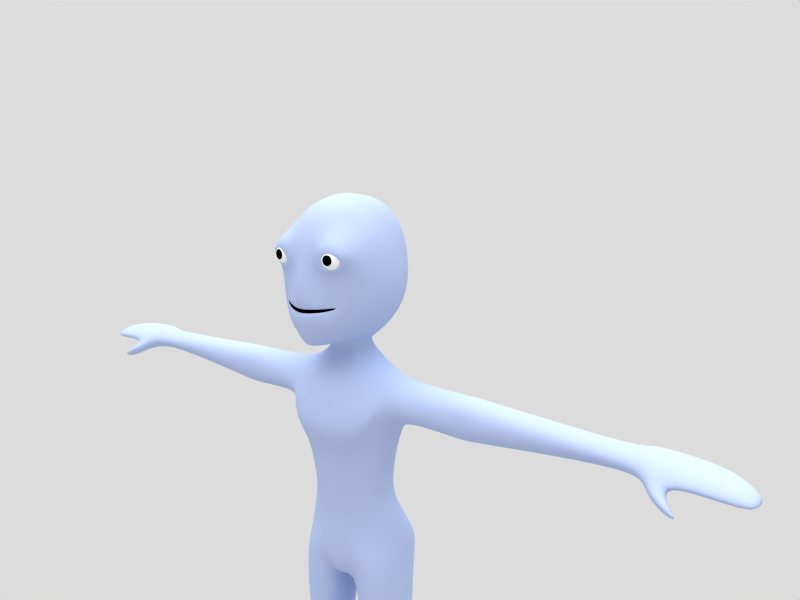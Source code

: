# Source: tutorial_anim12.blend  (saved by Blender 2.45.0; exported with 4.5.12 LTS)
import bpy
from mathutils import Matrix  # noqa: F401  (used for matrix-valued properties, if any)

bpy.ops.wm.read_factory_settings(use_empty=True)
scene = bpy.context.scene
scene.name = 'Scene'

# ---- collections
col_collection_1 = bpy.data.collections.new('Collection 1'); scene.collection.children.link(col_collection_1)
col_collection_2 = bpy.data.collections.new('Collection 2'); scene.collection.children.link(col_collection_2)

# ---- materials (node trees are filled in below, after node groups)
mat_body = bpy.data.materials.new('Body')
mat_body.alpha_threshold = 0.0
mat_body.diffuse_color = (0.702, 0.7647, 0.9176, 1.0)
mat_body.roughness = 0.0
mat_body.specular_intensity = 0.1
mat_body.line_color = (0.0, 0.0, 0.0, 1.0)
mat_mooth = bpy.data.materials.new('Mooth')
mat_mooth.alpha_threshold = 0.0
mat_mooth.diffuse_color = (0.0, 0.0, 0.0, 1.0)
mat_mooth.roughness = 0.0
mat_mooth.specular_intensity = 0.0
mat_mooth.line_color = (0.0, 0.0, 0.0, 1.0)
mat_eye = bpy.data.materials.new('Eye')
mat_eye.alpha_threshold = 0.0
mat_eye.diffuse_color = (1.0, 1.0, 1.0, 1.0)
mat_eye.roughness = 0.5
mat_eye.line_color = (0.0, 0.0, 0.0, 1.0)
mat_pupil = bpy.data.materials.new('Pupil')
mat_pupil.alpha_threshold = 0.0
mat_pupil.diffuse_color = (0.0, 0.0, 0.0, 1.0)
mat_pupil.roughness = 0.5
mat_pupil.specular_intensity = 0.0
mat_pupil.line_color = (0.0, 0.0, 0.0, 1.0)

# ---- material node trees

# ---- world
world_world = bpy.data.worlds.new('World'); scene.world = world_world
world_world.color = (0.8627, 0.8627, 0.8627)
world_world.use_sun_shadow = False
world_world.sun_shadow_jitter_overblur = 0.0
world_world.cycles.sampling_method = 'MANUAL'
world_world.cycles.sample_map_resolution = 256

# ---- cameras
cam_camera_001 = bpy.data.cameras.new('Camera.001')
cam_camera_001.passepartout_alpha = 0.2
cam_camera_001.clip_end = 100.0
cam_camera_001.lens = 35.0
cam_camera_001.show_passepartout = False
cam_camera_001.show_safe_areas = True
cam_camera_001.dof.focus_distance = 0.0
cam_camera_001.dof.aperture_fstop = 128.0

# ---- lights
light_lamp = bpy.data.lights.new('Lamp', 'SUN')
light_lamp.transmission_factor = 0.0
light_lamp.angle = 1.571
light_lamp.energy = 1.5
light_lamp.shadow_buffer_clip_start = 0.5
light_lamp.shadow_soft_size = 1.0
light_lamp.shadow_cascade_max_distance = 1000.0
light_lamp.cycles.use_multiple_importance_sampling = False

# ---- meshes
me_plane = bpy.data.meshes.new('Plane')
me_plane.from_pydata([(1.011, -0.124, 0.02748), (-1.011, -0.124, 0.02748), (0.7622, -0.19, 0.01633), (-0.7622, -0.19, 0.01633), (0.0, -0.4819, -0.04211), (2.045, 0.5853, 0.2499), (-2.045, 0.5853, 0.2499), (0.0, -0.4831, -0.06311), (0.6036, -0.1095, 1.693), (-0.6036, -0.1095, 1.693), (0.0, -0.7065, 1.347), (1.055, -0.1042, -0.9632), (-1.055, -0.1042, -0.9632), (2.584, 0.9032, 0.3542), (-2.584, 0.9032, 0.3542), (0.0, -0.4557, -1.049), (0.0, -0.2878, 2.648), (0.5328, 0.01689, 2.708), (-0.5328, 0.01689, 2.708), (2.866, 1.308, 0.4206), (-2.866, 1.308, 0.4206), (1.014, 0.09063, -1.315), (-1.014, 0.09063, -1.315), (0.0, -0.3878, -1.533), (0.0, 0.1193, 3.849), (0.8555, 0.09365, 3.908), (-0.8555, 0.09365, 3.908), (3.267, 1.839, 0.4987), (-3.267, 1.839, 0.4987), (0.8977, 0.5107, -1.867), (-0.8977, 0.5107, -1.867), (0.0, -0.2046, -2.366), (1.681, 0.3088, 0.1381), (-1.681, 0.3088, 0.1381), (1.959, 0.4955, -0.5387), (-1.959, 0.4955, -0.5387), (2.039, 0.6948, -0.8913), (-2.039, 0.6948, -0.8913), (2.261, 1.015, -1.223), (-2.261, 1.015, -1.223), (1.662, 0.3134, 0.163), (-1.662, 0.3134, 0.163), (2.201, 0.5605, 1.145), (-2.201, 0.5605, 1.145), (2.879, 1.011, 2.235), (-2.879, 1.011, 2.235), (3.282, 1.199, 3.587), (-3.282, 1.199, 3.587), (0.0, 0.678, 5.095), (1.072, 0.8155, 5.067), (-1.072, 0.8155, 5.067), (0.8173, 0.9152, -2.155), (-0.8173, 0.9152, -2.155), (0.0, 0.5304, -2.448), (3.73, 2.611, 0.5614), (-3.73, 2.611, 0.5614), (2.426, 1.643, -1.429), (-2.426, 1.643, -1.429), (3.409, 2.141, 3.759), (-3.409, 2.141, 3.759), (0.0, 1.649, 6.006), (1.159, 1.872, 5.985), (-1.159, 1.872, 5.985), (0.7258, 3.012, -2.584), (-0.7258, 3.012, -2.584), (0.0, 2.811, -2.626), (3.883, 3.776, 0.659), (-3.883, 3.776, 0.659), (2.62, 3.159, -1.642), (-2.62, 3.159, -1.642), (3.441, 3.344, 3.935), (-3.441, 3.344, 3.935), (1.131, 3.867, 6.452), (-1.131, 3.867, 6.452), (0.0, 3.772, 6.573), (1.188, 4.067, -2.534), (-1.188, 4.067, -2.534), (2.532, 4.684, -1.587), (-2.532, 4.684, -1.587), (3.672, 4.98, 0.7175), (-3.672, 4.98, 0.7175), (3.167, 4.697, 3.909), (-3.167, 4.697, 3.909), (1.289, 0.05926, 0.08488), (-1.289, 0.05926, 0.08488), (1.516, 0.219, 1.599), (-1.516, 0.219, 1.599), (1.594, 0.1532, 1.955), (-1.594, 0.1532, 1.955), (2.008, 0.2746, 4.335), (-2.008, 0.2746, 4.335), (2.155, 1.394, 4.865), (-2.155, 1.394, 4.865), (2.4, 2.606, 5.243), (-2.4, 2.606, 5.243), (2.395, 4.276, 5.528), (-2.395, 4.276, 5.528), (1.609, 0.5233, 2.923), (-1.609, 0.5233, 2.923), (1.726, 0.4682, 3.14), (-1.726, 0.4682, 3.14), (2.213, 0.6557, 2.807), (-2.213, 0.6557, 2.807), (2.359, 0.797, 3.175), (-2.359, 0.797, 3.175), (1.782, 0.5051, 2.719), (-1.782, 0.5051, 2.719), (2.031, 0.6142, 3.235), (-2.031, 0.6142, 3.235), (1.437, -0.1031, 3.154), (-1.437, -0.1031, 3.154), (1.344, -0.01385, 2.78), (-1.344, -0.01385, 2.78), (2.5, 0.3834, 2.609), (-2.5, 0.3834, 2.609), (2.706, 0.205, 3.264), (-2.706, 0.205, 3.264), (1.669, 0.03992, 2.47), (-1.669, 0.03992, 2.47), (1.955, -0.1156, 3.367), (-1.955, -0.1156, 3.367), (1.212, -0.07182, 3.596), (-1.212, -0.07182, 3.596), (1.052, -0.03265, 2.738), (-1.052, -0.03265, 2.738), (2.722, 0.6463, 2.487), (-2.722, 0.6463, 2.487), (3.027, 0.5529, 3.458), (-3.027, 0.5529, 3.458), (1.653, 0.03273, 2.252), (-1.653, 0.03273, 2.252), (1.954, 0.0282, 3.919), (-1.954, 0.0282, 3.919), (0.988, 5.937, 6.027), (-0.988, 5.937, 6.027), (0.0, 5.839, 6.166), (0.0, 5.371, -2.125), (0.4778, 5.262, -2.049), (-0.4778, 5.262, -2.049), (1.891, 6.344, -1.304), (-1.891, 6.344, -1.304), (2.577, 6.899, 0.7772), (-2.577, 6.899, 0.7772), (2.586, 6.683, 3.696), (-2.586, 6.683, 3.696), (1.904, 6.316, 5.167), (-1.904, 6.316, 5.167), (0.0, 7.264, -0.9304), (0.0, 8.308, 0.7621), (0.0, 8.454, 3.466), (0.0, 7.838, 4.852), (0.8385, 2.679, -0.5772), (-0.8385, 2.679, -0.5772), (0.0, 2.679, -0.6428), (0.9759, 2.679, -1.13), (-0.9759, 2.679, -1.13), (0.0, 2.679, -1.24), (1.316, 2.683, -0.9376), (-1.316, 2.683, -0.9376), (1.502, 2.703, -0.7339), (-1.502, 2.703, -0.7339), (1.377, 2.689, -0.5953), (-1.377, 2.689, -0.5953), (1.165, 2.679, -0.5769), (-1.165, 2.679, -0.5769), (0.7883, 0.2587, 0.2008), (-0.7883, 0.2587, 0.2008), (0.0, 0.001872, 0.1669), (0.0, -0.0359, -0.08691), (0.9938, 0.3285, -0.007552), (-0.9938, 0.3285, -0.007552), (1.506, 0.5735, 0.08982), (-1.506, 0.5735, 0.08982), (1.762, 0.7291, 0.1885), (-1.762, 0.7291, 0.1885), (1.512, 0.5823, 0.1751), (-1.512, 0.5823, 0.1751), (1.269, 0.4659, 0.1856), (-1.269, 0.4659, 0.1856), (0.7915, -0.2695, 0.452), (-0.7915, -0.2695, 0.452), (0.0, -0.6358, 0.5753), (1.023, -0.2021, -0.3781), (-1.023, -0.2021, -0.3781), (2.311, 0.7098, 0.3618), (-2.311, 0.7098, 0.3618), (0.0, -0.5631, -0.4735), (1.777, 0.4024, -0.1248), (-1.777, 0.4024, -0.1248), (1.901, 0.5002, 0.4267), (-1.901, 0.5002, 0.4267), (1.426, 0.146, 0.4516), (-1.426, 0.146, 0.4516), (0.7271, 3.016, -3.1), (-0.7271, 3.016, -3.1), (0.0, 2.858, -3.103), (1.129, 4.072, -3.084), (-1.129, 4.072, -3.084), (0.7323, 4.912, -3.104), (-0.7323, 4.912, -3.104), (0.0, 4.969, -3.103), (1.454, 1.406, -4.917), (-1.454, 1.406, -4.917), (0.0, 1.266, -5.024), (3.556, 4.16, -4.225), (-3.556, 4.16, -4.225), (1.459, 6.567, -4.804), (-1.459, 6.567, -4.804), (0.0, 6.447, -4.508), (0.0, 2.732, 6.295), (1.145, 2.889, 6.223), (-1.145, 2.889, 6.223), (1.038, 3.221, -2.553), (-1.038, 3.221, -2.553), (3.776, 4.39, 0.6888), (-3.776, 4.39, 0.6888), (2.575, 3.937, -1.614), (-2.575, 3.937, -1.614), (3.301, 4.034, 3.922), (-3.301, 4.034, 3.922), (2.398, 3.458, 5.388), (-2.398, 3.458, 5.388), (1.054, 3.185, -3.107), (-1.054, 3.185, -3.107), (3.319, 2.585, -4.932), (-3.319, 2.585, -4.932), (0.0, 4.806, 6.369), (1.06, 4.902, 6.239), (-1.06, 4.902, 6.239), (0.8942, 4.735, -2.328), (-0.8942, 4.735, -2.328), (3.125, 5.94, 0.7473), (-3.125, 5.94, 0.7473), (2.211, 5.547, -1.441), (-2.211, 5.547, -1.441), (2.876, 5.69, 3.802), (-2.876, 5.69, 3.802), (2.15, 5.296, 5.347), (-2.15, 5.296, 5.347), (0.9503, 4.781, -3.106), (-0.9503, 4.781, -3.106), (3.312, 5.426, -4.971), (-3.312, 5.426, -4.971), (1.587, 0.5376, -7.762), (-1.587, 0.5376, -7.762), (0.0, 0.5013, -7.697), (3.057, 1.241, -7.462), (-3.057, 1.241, -7.462), (0.9414, 6.588, -7.534), (-0.9414, 6.588, -7.534), (0.0, 6.192, -7.74), (2.17, 6.263, -6.84), (-2.17, 6.263, -6.84), (3.493, 2.223, -6.002), (-3.493, 2.223, -6.002), (3.268, 5.775, -6.006), (-3.268, 5.775, -6.006), (1.81, 5.838, -8.679), (-1.81, 5.838, -8.679), (3.208, 5.397, -7.097), (-3.208, 5.397, -7.097), (2.356, 2.038, -8.748), (-2.356, 2.038, -8.748), (3.342, 2.504, -7.067), (-3.342, 2.504, -7.067), (1.425, 1.324, -8.954), (-1.425, 1.324, -8.954), (0.0, 1.106, -8.981), (0.7809, 6.16, -8.977), (-0.7809, 6.16, -8.977), (0.0, 5.803, -8.988), (1.402, 5.439, -11.8), (-1.402, 5.439, -11.8), (2.184, 5.123, -11.87), (-2.184, 5.123, -11.87), (1.809, 2.113, -11.64), (-1.809, 2.113, -11.64), (2.487, 2.933, -11.75), (-2.487, 2.933, -11.75), (0.0, 1.342, -11.16), (0.7391, 1.577, -11.28), (-0.7391, 1.577, -11.28), (0.0, 5.373, -11.17), (0.696, 5.727, -11.63), (-0.696, 5.727, -11.63), (3.568, 4.013, -7.786), (-3.568, 4.013, -7.786), (2.541, 3.96, -11.79), (-2.541, 3.96, -11.79), (5.123, 4.156, -4.417), (-5.123, 4.156, -4.417), (4.964, 2.881, -5.116), (-4.964, 2.881, -5.116), (4.958, 5.167, -5.11), (-4.958, 5.167, -5.11), (4.911, 2.529, -6.01), (-4.911, 2.529, -6.01), (4.92, 5.49, -6.007), (-4.92, 5.49, -6.007), (4.869, 5.167, -6.646), (-4.869, 5.167, -6.646), (4.875, 2.848, -6.644), (-4.875, 2.848, -6.644), (4.964, 4.049, -7.243), (-4.964, 4.049, -7.243), (8.312, 4.21, -4.601), (-8.312, 4.21, -4.601), (8.128, 3.065, -5.118), (-8.128, 3.065, -5.118), (8.111, 5.178, -5.105), (-8.111, 5.178, -5.105), (8.126, 2.869, -6.199), (-8.126, 2.869, -6.199), (8.12, 5.497, -6.178), (-8.12, 5.497, -6.178), (8.087, 5.185, -6.927), (-8.087, 5.185, -6.927), (8.104, 3.087, -6.944), (-8.104, 3.087, -6.944), (8.204, 4.142, -7.482), (-8.204, 4.142, -7.482), (9.327, 4.202, -4.603), (-9.327, 4.202, -4.603), (9.145, 3.064, -5.118), (-9.145, 3.064, -5.118), (9.128, 5.178, -5.104), (-9.128, 5.178, -5.104), (9.143, 2.87, -6.197), (-9.143, 2.87, -6.197), (9.137, 5.497, -6.177), (-9.137, 5.497, -6.177), (9.105, 5.186, -6.923), (-9.105, 5.186, -6.923), (9.123, 3.09, -6.94), (-9.123, 3.09, -6.94), (9.221, 4.137, -7.482), (-9.221, 4.137, -7.482), (12.98, 4.129, -4.795), (-12.98, 4.129, -4.795), (12.83, 3.198, -5.186), (-12.83, 3.198, -5.186), (12.83, 4.881, -5.176), (-12.83, 4.881, -5.176), (12.79, 2.956, -5.858), (-12.79, 2.956, -5.858), (12.8, 5.121, -5.843), (-12.8, 5.121, -5.843), (12.76, 4.881, -6.547), (-12.76, 4.881, -6.547), (12.77, 3.193, -6.558), (-12.77, 3.193, -6.558), (12.83, 4.058, -6.993), (-12.83, 4.058, -6.993), (18.84, 4.078, -5.103), (-18.84, 4.078, -5.103), (18.76, 3.347, -5.339), (-18.76, 3.347, -5.339), (18.76, 4.551, -5.333), (-18.76, 4.551, -5.333), (18.74, 3.026, -5.746), (-18.74, 3.026, -5.746), (18.74, 4.696, -5.737), (-18.74, 4.696, -5.737), (18.71, 4.551, -6.139), (-18.71, 4.551, -6.139), (18.72, 3.366, -6.156), (-18.72, 3.366, -6.156), (18.76, 3.994, -6.35), (-18.76, 3.994, -6.35), (8.638, 3.076, -5.116), (-8.638, 3.076, -5.116), (8.82, 4.212, -4.601), (-8.82, 4.212, -4.601), (8.621, 5.181, -5.103), (-8.621, 5.181, -5.103), (8.637, 2.957, -6.194), (-8.637, 2.957, -6.194), (8.63, 5.899, -6.183), (-8.63, 5.899, -6.183), (8.599, 5.189, -6.919), (-8.599, 5.189, -6.919), (8.617, 3.115, -6.936), (-8.617, 3.115, -6.936), (8.717, 4.147, -7.474), (-8.717, 4.147, -7.474), (19.38, 3.945, -4.762), (-19.38, 3.945, -4.762), (19.21, 2.909, -5.088), (-19.21, 2.909, -5.088), (19.21, 4.906, -5.079), (-19.21, 4.906, -5.079), (19.68, 2.027, -5.808), (-19.68, 2.027, -5.808), (19.17, 5.153, -5.76), (-19.17, 5.153, -5.76), (19.1, 4.907, -6.259), (-19.1, 4.907, -6.259), (19.63, 2.815, -6.459), (-19.63, 2.815, -6.459), (19.19, 3.988, -6.495), (-19.19, 3.988, -6.495), (24.39, 3.794, -5.446), (-24.39, 3.794, -5.446), (24.32, 2.932, -5.549), (-24.32, 2.932, -5.549), (23.43, 4.573, -5.484), (-23.43, 4.573, -5.484), (24.22, 2.335, -6.047), (-24.22, 2.335, -6.047), (23.45, 4.798, -5.88), (-23.45, 4.798, -5.88), (24.0, 4.509, -6.168), (-24.0, 4.509, -6.168), (25.01, 2.839, -6.357), (-25.01, 2.839, -6.357), (25.06, 3.753, -6.278), (-25.06, 3.753, -6.278), (20.81, 2.712, -5.203), (-20.81, 2.712, -5.203), (20.93, 3.957, -4.856), (-20.93, 3.957, -4.856), (20.79, 4.918, -5.17), (-20.79, 4.918, -5.17), (20.66, 2.106, -5.865), (-20.66, 2.106, -5.865), (20.78, 5.164, -5.672), (-20.78, 5.164, -5.672), (20.79, 4.919, -5.981), (-20.79, 4.919, -5.981), (20.62, 2.978, -6.154), (-20.62, 2.978, -6.154), (20.94, 3.864, -6.054), (-20.94, 3.864, -6.054), (22.67, 2.811, -5.284), (-22.67, 2.811, -5.284), (22.73, 3.895, -5.031), (-22.73, 3.895, -5.031), (22.34, 4.84, -5.243), (-22.34, 4.84, -5.243), (22.57, 2.006, -5.881), (-22.57, 2.006, -5.881), (22.26, 5.062, -5.644), (-22.26, 5.062, -5.644), (22.35, 4.822, -5.961), (-22.35, 4.822, -5.961), (22.58, 2.781, -6.077), (-22.58, 2.781, -6.077), (22.73, 3.785, -5.98), (-22.73, 3.785, -5.98), (21.13, 1.347, -6.366), (-21.13, 1.347, -6.366), (21.02, 2.0, -6.61), (-21.02, 2.0, -6.61), (20.14, 2.134, -6.768), (-20.14, 2.134, -6.768), (20.17, 1.519, -6.291), (-20.17, 1.519, -6.291), (21.18, 1.674, -7.17), (-21.18, 1.674, -7.17), (21.2, 1.275, -6.84), (-21.2, 1.275, -6.84), (21.75, 1.192, -6.874), (-21.75, 1.192, -6.874), (21.73, 1.59, -7.124), (-21.73, 1.59, -7.124), (1.737, 5.399, -13.56), (-1.737, 5.399, -13.56), (2.646, 4.988, -13.44), (-2.646, 4.988, -13.44), (1.802, 2.359, -13.54), (-1.802, 2.359, -13.54), (2.688, 2.9, -13.43), (-2.688, 2.9, -13.43), (0.0, 1.734, -13.98), (0.7267, 1.935, -13.84), (-0.7267, 1.935, -13.84), (0.0, 5.28, -14.45), (0.7727, 5.702, -14.05), (-0.7727, 5.702, -14.05), (3.415, 3.923, -13.57), (-3.415, 3.923, -13.57), (2.496, 7.047, -16.48), (-2.496, 7.047, -16.48), (3.42, 6.304, -15.71), (-3.42, 6.304, -15.71), (2.152, 2.282, -15.77), (-2.152, 2.282, -15.77), (2.979, 2.846, -15.44), (-2.979, 2.846, -15.44), (0.0, 1.38, -16.89), (1.093, 1.761, -16.33), (-1.093, 1.761, -16.33), (0.0, 6.833, -16.61), (1.166, 7.487, -16.8), (-1.166, 7.487, -16.8), (3.658, 3.936, -14.94), (-3.658, 3.936, -14.94), (1.012, 2.268, -18.2), (-1.012, 2.268, -18.2), (0.0, 1.675, -18.36), (0.9298, 6.83, -18.48), (-0.9298, 6.83, -18.48), (0.0, 6.708, -17.59), (3.443, 6.025, -17.27), (-3.443, 6.025, -17.27), (2.418, 6.476, -18.11), (-2.418, 6.476, -18.11), (3.105, 2.235, -17.1), (-3.105, 2.235, -17.1), (3.473, 2.77, -17.0), (-3.473, 2.77, -17.0), (2.336, 1.947, -17.41), (-2.336, 1.947, -17.41), (3.707, 3.928, -16.8), (-3.707, 3.928, -16.8), (0.5632, 3.686, -18.36), (-0.5632, 3.686, -18.36), (0.0, 3.532, -18.54), (3.261, 3.069, -39.62), (-3.261, 3.069, -39.62), (3.296, 3.247, -39.77), (-3.296, 3.247, -39.77), (2.654, 2.924, -39.41), (-2.654, 2.924, -39.41), (3.671, 3.776, -39.87), (-3.671, 3.776, -39.87), (3.092, 4.668, -39.79), (-3.092, 4.668, -39.79), (1.995, 3.042, -39.57), (-1.995, 3.042, -39.57), (2.175, 4.661, -39.82), (-2.175, 4.661, -39.82), (1.634, 3.749, -39.97), (-1.634, 3.749, -39.97), (2.701, 4.983, -39.37), (-2.701, 4.983, -39.37), (3.13, 2.183, -20.89), (-3.13, 2.183, -20.89), (3.64, 2.676, -20.86), (-3.64, 2.676, -20.86), (2.36, 1.953, -20.91), (-2.36, 1.953, -20.91), (4.077, 3.873, -20.86), (-4.077, 3.873, -20.86), (3.652, 5.431, -20.86), (-3.652, 5.431, -20.86), (1.293, 2.178, -20.87), (-1.293, 2.178, -20.87), (1.4, 5.59, -20.85), (-1.4, 5.59, -20.85), (0.4674, 3.802, -20.86), (-0.4674, 3.802, -20.86), (2.683, 5.923, -20.86), (-2.683, 5.923, -20.86), (2.99, 2.579, -26.81), (-2.99, 2.579, -26.81), (3.365, 2.986, -26.81), (-3.365, 2.986, -26.81), (2.431, 2.161, -26.81), (-2.431, 2.161, -26.81), (3.691, 3.83, -26.81), (-3.691, 3.83, -26.81), (3.396, 4.966, -26.82), (-3.396, 4.966, -26.82), (1.653, 2.612, -26.81), (-1.653, 2.612, -26.81), (1.885, 5.111, -26.81), (-1.885, 5.111, -26.81), (1.33, 3.795, -26.81), (-1.33, 3.795, -26.81), (2.748, 5.214, -26.82), (-2.748, 5.214, -26.82), (2.981, 2.641, -27.18), (-2.981, 2.641, -27.18), (3.358, 3.035, -27.18), (-3.358, 3.035, -27.18), (2.418, 2.394, -27.18), (-2.418, 2.394, -27.18), (3.686, 3.851, -27.19), (-3.686, 3.851, -27.19), (3.392, 4.966, -27.19), (-3.392, 4.966, -27.19), (1.633, 2.672, -27.17), (-1.633, 2.672, -27.17), (1.864, 5.111, -27.19), (-1.864, 5.111, -27.19), (1.301, 3.825, -27.18), (-1.301, 3.825, -27.18), (2.738, 5.33, -27.19), (-2.738, 5.33, -27.19), (2.992, 2.529, -26.36), (-2.992, 2.529, -26.36), (3.366, 2.951, -26.36), (-3.366, 2.951, -26.36), (2.436, 2.295, -26.36), (-2.436, 2.295, -26.36), (3.69, 3.826, -26.36), (-3.69, 3.826, -26.36), (3.396, 4.966, -26.36), (-3.396, 4.966, -26.36), (1.667, 2.562, -26.36), (-1.667, 2.562, -26.36), (1.9, 5.111, -26.36), (-1.9, 5.111, -26.36), (1.353, 3.782, -26.36), (-1.353, 3.782, -26.36), (2.751, 5.33, -26.37), (-2.751, 5.33, -26.37), (2.987, 2.813, -29.96), (-2.987, 2.813, -29.96), (3.46, 3.23, -29.98), (-3.46, 3.23, -29.98), (2.351, 2.581, -29.95), (-2.351, 2.581, -29.95), (3.879, 4.082, -30.0), (-3.879, 4.082, -30.0), (3.517, 5.302, -30.02), (-3.517, 5.302, -30.02), (1.518, 2.807, -29.95), (-1.518, 2.807, -29.95), (1.558, 5.477, -30.01), (-1.558, 5.477, -30.01), (0.8264, 4.055, -29.98), (-0.8264, 4.055, -29.98), (2.69, 5.726, -30.03), (-2.69, 5.726, -30.03), (4.433, 0.9494, -39.98), (-4.433, 0.9494, -39.98), (2.73, 0.9457, -39.63), (-2.73, 0.9457, -39.63), (1.896, 0.8519, -39.86), (-1.896, 0.8519, -39.86), (2.497, -1.176, -40.18), (-2.497, -1.176, -40.18), (4.77, -0.7042, -40.43), (-4.77, -0.7042, -40.43), (1.575, -0.8851, -40.35), (-1.575, -0.8851, -40.35), (2.513, -2.099, -40.42), (-2.513, -2.099, -40.42), (4.492, -1.536, -40.58), (-4.492, -1.536, -40.58), (1.787, -1.914, -40.5), (-1.787, -1.914, -40.5), (4.492, -2.18, -41.07), (-4.492, -2.18, -41.07), (2.515, -2.743, -40.99), (-2.515, -2.743, -40.99), (1.702, -2.431, -40.99), (-1.702, -2.431, -40.99), (5.044, -0.8082, -41.08), (-5.044, -0.8082, -41.08), (2.508, -1.016, -40.98), (-2.508, -1.016, -40.98), (1.312, -0.9056, -41.01), (-1.312, -0.9056, -41.01), (4.811, 0.9453, -41.08), (-4.811, 0.9453, -41.08), (2.503, 0.853, -40.87), (-2.503, 0.853, -40.87), (1.816, 0.9465, -40.88), (-1.816, 0.9465, -40.88), (2.515, 2.845, -40.99), (-2.515, 2.845, -40.99), (4.082, 2.947, -41.0), (-4.082, 2.947, -41.0), (1.799, 3.006, -40.99), (-1.799, 3.006, -40.99), (3.989, 4.681, -40.99), (-3.989, 4.681, -40.99), (2.694, 5.566, -41.01), (-2.694, 5.566, -41.01), (1.68, 4.584, -40.99), (-1.68, 4.584, -40.99), (3.882, 3.844, -40.99), (-3.882, 3.844, -40.99), (2.562, 3.876, -40.99), (-2.562, 3.876, -40.99), (1.799, 3.873, -41.0), (-1.799, 3.873, -41.0), (4.041, 3.195, -40.99), (-4.041, 3.195, -40.99), (2.531, 3.191, -40.99), (-2.531, 3.191, -40.99), (1.802, 3.296, -40.99), (-1.802, 3.296, -40.99), (3.068, 3.127, -39.18), (-3.068, 3.127, -39.18), (3.164, 3.309, -39.18), (-3.164, 3.309, -39.18), (2.65, 2.979, -39.17), (-2.65, 2.979, -39.17), (3.298, 3.789, -39.17), (-3.298, 3.789, -39.17), (3.109, 4.636, -39.18), (-3.109, 4.636, -39.18), (2.04, 3.101, -39.18), (-2.04, 3.101, -39.18), (2.151, 4.694, -39.18), (-2.151, 4.694, -39.18), (1.833, 3.762, -39.17), (-1.833, 3.762, -39.17), (2.701, 5.013, -39.17), (-2.701, 5.013, -39.17)], [], [(10, 8, 17, 16), (18, 9, 10, 16), (15, 23, 21, 11), (22, 23, 15, 12), (16, 17, 25, 24), (26, 18, 16, 24), (23, 31, 29, 21), (30, 31, 23, 22), (13, 34, 36, 19), (37, 35, 14, 20), (34, 11, 21, 36), (22, 12, 35, 37), (19, 36, 38, 27), (39, 37, 20, 28), (36, 21, 29, 38), (30, 22, 37, 39), (13, 19, 44, 42), (45, 20, 14, 43), (19, 27, 46, 44), (47, 28, 20, 45), (25, 49, 48, 24), (48, 50, 26, 24), (31, 53, 51, 29), (52, 53, 31, 30), (38, 56, 54, 27), (55, 57, 39, 28), (29, 51, 56, 38), (57, 52, 30, 39), (27, 54, 58, 46), (59, 55, 28, 47), (49, 61, 60, 48), (60, 62, 50, 48), (53, 65, 63, 51), (64, 65, 53, 52), (56, 68, 66, 54), (67, 69, 57, 55), (51, 63, 68, 56), (69, 64, 52, 57), (54, 66, 70, 58), (71, 67, 55, 59), (42, 44, 87, 85), (88, 45, 43, 86), (85, 87, 17, 8), (18, 88, 86, 9), (46, 58, 91, 89), (92, 59, 47, 90), (89, 91, 49, 25), (50, 92, 90, 26), (58, 70, 93, 91), (94, 71, 59, 92), (91, 93, 61, 49), (62, 94, 92, 50), (109, 111, 97, 99), (98, 112, 110, 100), (113, 115, 103, 101), (104, 116, 114, 102), (111, 117, 105, 97), (106, 118, 112, 98), (117, 113, 101, 105), (102, 114, 118, 106), (119, 109, 99, 107), (100, 110, 120, 108), (115, 119, 107, 103), (108, 120, 116, 104), (25, 17, 123, 121), (124, 18, 26, 122), (121, 123, 111, 109), (112, 124, 122, 110), (44, 46, 127, 125), (128, 47, 45, 126), (125, 127, 115, 113), (116, 128, 126, 114), (17, 87, 129, 123), (130, 88, 18, 124), (123, 129, 117, 111), (118, 130, 124, 112), (87, 44, 125, 129), (126, 45, 88, 130), (129, 125, 113, 117), (114, 126, 130, 118), (89, 25, 121, 131), (122, 26, 90, 132), (131, 121, 109, 119), (110, 122, 132, 120), (46, 89, 131, 127), (132, 90, 47, 128), (127, 131, 119, 115), (120, 132, 128, 116), (139, 147, 148, 141), (148, 147, 140, 142), (141, 148, 149, 143), (149, 148, 142, 144), (143, 149, 150, 145), (150, 149, 144, 146), (133, 145, 150), (150, 146, 134), (133, 150, 135), (135, 150, 134), (137, 147, 139), (140, 147, 138), (136, 147, 137), (138, 147, 136), (157, 159, 161), (162, 160, 158), (154, 157, 161, 163), (162, 158, 155, 164), (151, 154, 163), (164, 155, 152), (151, 153, 156, 154), (156, 153, 152, 155), (2, 4, 167, 165), (167, 4, 3, 166), (165, 167, 153, 151), (153, 167, 166, 152), (7, 0, 169, 168), (170, 1, 7, 168), (168, 169, 154, 156), (155, 170, 168, 156), (0, 32, 171, 169), (172, 33, 1, 170), (169, 171, 157, 154), (158, 172, 170, 155), (32, 5, 173, 171), (174, 6, 33, 172), (171, 173, 159, 157), (160, 174, 172, 158), (5, 40, 175, 173), (176, 41, 6, 174), (173, 175, 161, 159), (162, 176, 174, 160), (83, 2, 165, 177), (166, 3, 84, 178), (177, 165, 151, 163), (152, 166, 178, 164), (40, 83, 177, 175), (178, 84, 41, 176), (175, 177, 163, 161), (164, 178, 176, 162), (4, 2, 179, 181), (180, 3, 4, 181), (181, 179, 8, 10), (9, 180, 181, 10), (0, 7, 186, 182), (186, 7, 1, 183), (182, 186, 15, 11), (15, 186, 183, 12), (5, 32, 187, 184), (188, 33, 6, 185), (184, 187, 34, 13), (35, 188, 185, 14), (11, 34, 187, 182), (188, 35, 12, 183), (32, 0, 182, 187), (183, 1, 33, 188), (40, 5, 184, 189), (185, 6, 41, 190), (189, 184, 13, 42), (14, 185, 190, 43), (83, 40, 189, 191), (190, 41, 84, 192), (191, 189, 42, 85), (43, 190, 192, 86), (2, 83, 191, 179), (192, 84, 3, 180), (179, 191, 85, 8), (86, 192, 180, 9), (63, 65, 195, 193), (195, 65, 64, 194), (136, 137, 198, 200), (199, 138, 136, 200), (193, 195, 203, 201), (203, 195, 194, 202), (200, 198, 206, 208), (207, 199, 200, 208), (61, 210, 209, 60), (209, 211, 62, 60), (210, 72, 74, 209), (74, 73, 211, 209), (68, 216, 214, 66), (215, 217, 69, 67), (216, 77, 79, 214), (80, 78, 217, 215), (63, 212, 216, 68), (217, 213, 64, 69), (212, 75, 77, 216), (78, 76, 213, 217), (66, 214, 218, 70), (219, 215, 67, 71), (214, 79, 81, 218), (82, 80, 215, 219), (70, 218, 220, 93), (221, 219, 71, 94), (218, 81, 95, 220), (96, 82, 219, 221), (93, 220, 210, 61), (211, 221, 94, 62), (220, 95, 72, 210), (73, 96, 221, 211), (75, 212, 222, 196), (223, 213, 76, 197), (212, 63, 193, 222), (194, 64, 213, 223), (196, 222, 224, 204), (225, 223, 197, 205), (222, 193, 201, 224), (202, 194, 223, 225), (72, 227, 226, 74), (226, 228, 73, 74), (227, 133, 135, 226), (135, 134, 228, 226), (77, 233, 231, 79), (232, 234, 78, 80), (233, 139, 141, 231), (142, 140, 234, 232), (75, 229, 233, 77), (234, 230, 76, 78), (229, 137, 139, 233), (140, 138, 230, 234), (79, 231, 235, 81), (236, 232, 80, 82), (231, 141, 143, 235), (144, 142, 232, 236), (95, 237, 227, 72), (228, 238, 96, 73), (237, 145, 133, 227), (134, 146, 238, 228), (81, 235, 237, 95), (238, 236, 82, 96), (235, 143, 145, 237), (146, 144, 236, 238), (137, 229, 239, 198), (240, 230, 138, 199), (229, 75, 196, 239), (197, 76, 230, 240), (198, 239, 241, 206), (242, 240, 199, 207), (239, 196, 204, 241), (205, 197, 240, 242), (201, 203, 245, 243), (245, 203, 202, 244), (224, 201, 243, 246), (244, 202, 225, 247), (208, 206, 248, 250), (249, 207, 208, 250), (206, 241, 251, 248), (252, 242, 207, 249), (241, 255, 251), (252, 256, 242), (224, 246, 253), (254, 247, 225), (251, 255, 259, 257), (260, 256, 252, 258), (253, 246, 261, 263), (262, 247, 254, 264), (243, 245, 267, 265), (267, 245, 244, 266), (250, 248, 268, 270), (269, 249, 250, 270), (243, 265, 261, 246), (262, 266, 244, 247), (248, 251, 257, 268), (258, 252, 249, 269), (257, 259, 273, 271), (274, 260, 258, 272), (263, 261, 275, 277), (276, 262, 264, 278), (265, 267, 279, 280), (279, 267, 266, 281), (270, 268, 283, 282), (284, 269, 270, 282), (261, 265, 280, 275), (281, 266, 262, 276), (268, 257, 271, 283), (272, 258, 269, 284), (263, 277, 287, 285), (288, 278, 264, 286), (285, 287, 273, 259), (274, 288, 286, 260), (204, 224, 291, 289), (292, 225, 205, 290), (241, 204, 289, 293), (290, 205, 242, 294), (224, 253, 295, 291), (296, 254, 225, 292), (255, 241, 293, 297), (294, 242, 256, 298), (259, 255, 297, 299), (298, 256, 260, 300), (253, 263, 301, 295), (302, 264, 254, 296), (259, 299, 303, 285), (304, 300, 260, 286), (285, 303, 301, 263), (302, 304, 286, 264), (289, 291, 307, 305), (308, 292, 290, 306), (293, 289, 305, 309), (306, 290, 294, 310), (291, 295, 311, 307), (312, 296, 292, 308), (297, 293, 309, 313), (310, 294, 298, 314), (299, 297, 313, 315), (314, 298, 300, 316), (295, 301, 317, 311), (318, 302, 296, 312), (299, 315, 319, 303), (320, 316, 300, 304), (303, 319, 317, 301), (318, 320, 304, 302), (321, 323, 339, 337), (340, 324, 322, 338), (325, 321, 337, 341), (338, 322, 326, 342), (323, 327, 343, 339), (344, 328, 324, 340), (329, 325, 341, 345), (342, 326, 330, 346), (331, 329, 345, 347), (346, 330, 332, 348), (327, 333, 349, 343), (350, 334, 328, 344), (331, 347, 351, 335), (352, 348, 332, 336), (335, 351, 349, 333), (350, 352, 336, 334), (337, 339, 355, 353), (356, 340, 338, 354), (341, 337, 353, 357), (354, 338, 342, 358), (339, 343, 359, 355), (360, 344, 340, 356), (345, 341, 357, 361), (358, 342, 346, 362), (347, 345, 361, 363), (362, 346, 348, 364), (343, 349, 365, 359), (366, 350, 344, 360), (347, 363, 367, 351), (368, 364, 348, 352), (351, 367, 365, 349), (366, 368, 352, 350), (307, 369, 371, 305), (372, 370, 308, 306), (369, 323, 321, 371), (322, 324, 370, 372), (305, 371, 373, 309), (374, 372, 306, 310), (371, 321, 325, 373), (326, 322, 372, 374), (311, 375, 369, 307), (370, 376, 312, 308), (375, 327, 323, 369), (324, 328, 376, 370), (309, 373, 377, 313), (378, 374, 310, 314), (373, 325, 329, 377), (330, 326, 374, 378), (313, 377, 379, 315), (380, 378, 314, 316), (377, 329, 331, 379), (332, 330, 378, 380), (317, 381, 375, 311), (376, 382, 318, 312), (381, 333, 327, 375), (328, 334, 382, 376), (319, 315, 379, 383), (380, 316, 320, 384), (383, 379, 331, 335), (332, 380, 384, 336), (317, 319, 383, 381), (384, 320, 318, 382), (381, 383, 335, 333), (336, 384, 382, 334), (353, 355, 387, 385), (388, 356, 354, 386), (357, 353, 385, 389), (386, 354, 358, 390), (355, 359, 391, 387), (392, 360, 356, 388), (361, 357, 389, 393), (390, 358, 362, 394), (363, 361, 393, 395), (394, 362, 364, 396), (359, 365, 397, 391), (398, 366, 360, 392), (367, 363, 395, 399), (396, 364, 368, 400), (365, 367, 399, 397), (400, 368, 366, 398), (387, 417, 419, 385), (420, 418, 388, 386), (385, 419, 421, 389), (422, 420, 386, 390), (391, 423, 417, 387), (418, 424, 392, 388), (389, 421, 425, 393), (426, 422, 390, 394), (393, 425, 427, 395), (428, 426, 394, 396), (395, 427, 431, 399), (432, 428, 396, 400), (399, 431, 429, 397), (430, 432, 400, 398), (417, 433, 435, 419), (436, 434, 418, 420), (433, 403, 401, 435), (402, 404, 434, 436), (419, 435, 437, 421), (438, 436, 420, 422), (435, 401, 405, 437), (406, 402, 436, 438), (423, 439, 433, 417), (434, 440, 424, 418), (439, 407, 403, 433), (404, 408, 440, 434), (421, 437, 441, 425), (442, 438, 422, 426), (437, 405, 409, 441), (410, 406, 438, 442), (425, 441, 443, 427), (444, 442, 426, 428), (441, 409, 411, 443), (412, 410, 442, 444), (429, 445, 439, 423), (440, 446, 430, 424), (445, 413, 407, 439), (408, 414, 446, 440), (427, 443, 447, 431), (448, 444, 428, 432), (443, 411, 415, 447), (416, 412, 444, 448), (431, 447, 445, 429), (446, 448, 432, 430), (447, 415, 413, 445), (414, 416, 448, 446), (401, 415, 405), (406, 416, 402), (429, 423, 449, 451), (450, 424, 430, 452), (397, 429, 451, 453), (452, 430, 398, 454), (423, 391, 455, 449), (456, 392, 424, 450), (391, 397, 453, 455), (454, 398, 392, 456), (455, 453, 457, 459), (458, 454, 456, 460), (449, 455, 459, 461), (460, 456, 450, 462), (453, 451, 463, 457), (464, 452, 454, 458), (451, 449, 461, 463), (462, 450, 452, 464), (457, 463, 461, 459), (462, 464, 458, 460), (415, 411, 409), (410, 412, 416), (415, 409, 405), (406, 410, 416), (403, 407, 413), (414, 408, 404), (415, 401, 403, 413), (404, 402, 416, 414), (271, 273, 467, 465), (468, 274, 272, 466), (277, 275, 469, 471), (470, 276, 278, 472), (280, 279, 473, 474), (473, 279, 281, 475), (282, 283, 477, 476), (478, 284, 282, 476), (275, 280, 474, 469), (475, 281, 276, 470), (283, 271, 465, 477), (466, 272, 284, 478), (287, 277, 471, 479), (472, 278, 288, 480), (273, 287, 479, 467), (480, 288, 274, 468), (465, 467, 483, 481), (484, 468, 466, 482), (471, 469, 485, 487), (486, 470, 472, 488), (474, 473, 489, 490), (489, 473, 475, 491), (476, 477, 493, 492), (494, 478, 476, 492), (469, 474, 490, 485), (491, 475, 470, 486), (477, 465, 481, 493), (482, 466, 478, 494), (479, 471, 487, 495), (488, 472, 480, 496), (467, 479, 495, 483), (496, 480, 468, 484), (490, 489, 499, 497), (499, 489, 491, 498), (492, 493, 500, 502), (501, 494, 492, 502), (481, 483, 503, 505), (504, 484, 482, 506), (487, 485, 507, 509), (508, 486, 488, 510), (485, 490, 511, 507), (512, 491, 486, 508), (493, 481, 505, 500), (506, 482, 494, 501), (495, 487, 509, 513), (510, 488, 496, 514), (483, 495, 513, 503), (514, 496, 484, 504), (490, 497, 511), (512, 498, 491), (499, 517, 515, 497), (516, 517, 499, 498), (517, 502, 500, 515), (501, 502, 517, 516), (507, 536, 538, 509), (539, 537, 508, 510), (511, 540, 536, 507), (537, 541, 512, 508), (509, 538, 542, 513), (543, 539, 510, 514), (513, 542, 544, 503), (545, 543, 514, 504), (497, 546, 540, 511), (541, 547, 498, 512), (500, 548, 550, 515), (551, 549, 501, 516), (515, 550, 546, 497), (547, 551, 516, 498), (503, 544, 552, 505), (553, 545, 504, 506), (505, 552, 548, 500), (549, 553, 506, 501), (554, 572, 574, 556), (575, 573, 555, 557), (558, 576, 572, 554), (573, 577, 559, 555), (556, 574, 578, 560), (579, 575, 557, 561), (560, 578, 580, 562), (581, 579, 561, 563), (564, 582, 576, 558), (577, 583, 565, 559), (566, 584, 586, 568), (587, 585, 567, 569), (568, 586, 582, 564), (583, 587, 569, 565), (562, 580, 588, 570), (589, 581, 563, 571), (570, 588, 584, 566), (585, 589, 571, 567), (536, 590, 592, 538), (593, 591, 537, 539), (590, 554, 556, 592), (557, 555, 591, 593), (540, 594, 590, 536), (591, 595, 541, 537), (594, 558, 554, 590), (555, 559, 595, 591), (538, 592, 596, 542), (597, 593, 539, 543), (592, 556, 560, 596), (561, 557, 593, 597), (542, 596, 598, 544), (599, 597, 543, 545), (596, 560, 562, 598), (563, 561, 597, 599), (546, 600, 594, 540), (595, 601, 547, 541), (600, 564, 558, 594), (559, 565, 601, 595), (548, 602, 604, 550), (605, 603, 549, 551), (602, 566, 568, 604), (569, 567, 603, 605), (550, 604, 600, 546), (601, 605, 551, 547), (604, 568, 564, 600), (565, 569, 605, 601), (544, 598, 606, 552), (607, 599, 545, 553), (598, 562, 570, 606), (571, 563, 599, 607), (552, 606, 602, 548), (603, 607, 553, 549), (606, 570, 566, 602), (567, 571, 607, 603), (572, 608, 610, 574), (611, 609, 573, 575), (576, 612, 608, 572), (609, 613, 577, 573), (574, 610, 614, 578), (615, 611, 575, 579), (578, 614, 616, 580), (617, 615, 579, 581), (582, 618, 612, 576), (613, 619, 583, 577), (584, 620, 622, 586), (623, 621, 585, 587), (586, 622, 618, 582), (619, 623, 587, 583), (580, 616, 624, 588), (625, 617, 581, 589), (588, 624, 620, 584), (621, 625, 589, 585), (518, 522, 628, 626), (629, 523, 519, 627), (522, 528, 630, 628), (631, 529, 523, 629), (626, 628, 632, 634), (633, 629, 627, 635), (628, 630, 636, 632), (637, 631, 629, 633), (634, 632, 638, 640), (639, 633, 635, 641), (632, 636, 642, 638), (643, 637, 633, 639), (640, 638, 646, 644), (647, 639, 641, 645), (638, 642, 648, 646), (649, 643, 639, 647), (644, 646, 652, 650), (653, 647, 645, 651), (646, 648, 654, 652), (655, 649, 647, 653), (650, 652, 658, 656), (659, 653, 651, 657), (652, 654, 660, 658), (661, 655, 653, 659), (656, 658, 662, 664), (663, 659, 657, 665), (658, 660, 666, 662), (667, 661, 659, 663), (534, 526, 668, 670), (669, 527, 535, 671), (530, 534, 670, 672), (671, 535, 531, 673), (676, 670, 668, 674), (669, 671, 677, 675), (678, 672, 670, 676), (671, 673, 679, 677), (662, 682, 680, 664), (681, 683, 663, 665), (682, 676, 674, 680), (675, 677, 683, 681), (666, 684, 682, 662), (683, 685, 667, 663), (684, 678, 676, 682), (677, 679, 685, 683), (524, 674, 668, 526), (669, 675, 525, 527), (520, 680, 674, 524), (675, 681, 521, 525), (518, 664, 680, 520), (681, 665, 519, 521), (518, 626, 656, 664), (657, 627, 519, 665), (626, 634, 650, 656), (651, 635, 627, 657), (634, 640, 644, 650), (645, 641, 635, 651), (530, 672, 678, 532), (679, 673, 531, 533), (528, 532, 678, 684), (679, 533, 529, 685), (528, 684, 666), (667, 685, 529), (528, 666, 660, 630), (661, 667, 529, 631), (630, 660, 654, 636), (655, 661, 631, 637), (636, 654, 648, 642), (649, 655, 637, 643), (608, 686, 688, 610), (689, 687, 609, 611), (686, 518, 520, 688), (521, 519, 687, 689), (612, 690, 686, 608), (687, 691, 613, 609), (690, 522, 518, 686), (519, 523, 691, 687), (610, 688, 692, 614), (693, 689, 611, 615), (688, 520, 524, 692), (525, 521, 689, 693), (614, 692, 694, 616), (695, 693, 615, 617), (692, 524, 526, 694), (527, 525, 693, 695), (618, 696, 690, 612), (691, 697, 619, 613), (696, 528, 522, 690), (523, 529, 697, 691), (620, 698, 700, 622), (701, 699, 621, 623), (698, 530, 532, 700), (533, 531, 699, 701), (622, 700, 696, 618), (697, 701, 623, 619), (700, 532, 528, 696), (529, 533, 701, 697), (616, 694, 702, 624), (703, 695, 617, 625), (694, 526, 534, 702), (535, 527, 695, 703), (624, 702, 698, 620), (699, 703, 625, 621), (702, 534, 530, 698), (531, 535, 703, 699)])
me_plane.polygons.foreach_set('use_smooth', [True] * 712)
me_plane.polygons.foreach_set('material_index', [0, 0, 0, 0, 0, 0, 0, 0, 0, 0, 0, 0, 0, 0, 0, 0, 0, 0, 0, 0, 0, 0, 0, 0, 0, 0, 0, 0, 0, 0, 0, 0, 0, 0, 0, 0, 0, 0, 0, 0, 0, 0, 0, 0, 0, 0, 0, 0, 0, 0, 0, 0, 0, 0, 0, 0, 0, 0, 0, 0, 0, 0, 0, 0, 0, 0, 0, 0, 0, 0, 0, 0, 0, 0, 0, 0, 0, 0, 0, 0, 0, 0, 0, 0, 0, 0, 0, 0, 0, 0, 0, 0, 0, 0, 0, 0, 0, 0, 0, 0, 0, 0, 1, 1, 1, 1, 1, 1, 1, 1, 1, 1, 1, 1, 1, 1, 1, 1, 1, 1, 1, 1, 1, 1, 1, 1, 1, 1, 1, 1, 1, 1, 1, 1, 1, 1, 1, 1, 0, 0, 0, 0, 0, 0, 0, 0, 0, 0, 0, 0, 0, 0, 0, 0, 0, 0, 0, 0, 0, 0, 0, 0, 0, 0, 0, 0, 0, 0, 0, 0, 0, 0, 0, 0, 0, 0, 0, 0, 0, 0, 0, 0, 0, 0, 0, 0, 0, 0, 0, 0, 0, 0, 0, 0, 0, 0, 0, 0, 0, 0, 0, 0, 0, 0, 0, 0, 0, 0, 0, 0, 0, 0, 0, 0, 0, 0, 0, 0, 0, 0, 0, 0, 0, 0, 0, 0, 0, 0, 0, 0, 0, 0, 0, 0, 0, 0, 0, 0, 0, 0, 0, 0, 0, 0, 0, 0, 0, 0, 0, 0, 0, 0, 0, 0, 0, 0, 0, 0, 0, 0, 0, 0, 0, 0, 0, 0, 0, 0, 0, 0, 0, 0, 0, 0, 0, 0, 0, 0, 0, 0, 0, 0, 0, 0, 0, 0, 0, 0, 0, 0, 0, 0, 0, 0, 0, 0, 0, 0, 0, 0, 0, 0, 0, 0, 0, 0, 0, 0, 0, 0, 0, 0, 0, 0, 0, 0, 0, 0, 0, 0, 0, 0, 0, 0, 0, 0, 0, 0, 0, 0, 0, 0, 0, 0, 0, 0, 0, 0, 0, 0, 0, 0, 0, 0, 0, 0, 0, 0, 0, 0, 0, 0, 0, 0, 0, 0, 0, 0, 0, 0, 0, 0, 0, 0, 0, 0, 0, 0, 0, 0, 0, 0, 0, 0, 0, 0, 0, 0, 0, 0, 0, 0, 0, 0, 0, 0, 0, 0, 0, 0, 0, 0, 0, 0, 0, 0, 0, 0, 0, 0, 0, 0, 0, 0, 0, 0, 0, 0, 0, 0, 0, 0, 0, 0, 0, 0, 0, 0, 0, 0, 0, 0, 0, 0, 0, 0, 0, 0, 0, 0, 0, 0, 0, 0, 0, 0, 0, 0, 0, 0, 0, 0, 0, 0, 0, 0, 0, 0, 0, 0, 0, 0, 0, 0, 0, 0, 0, 0, 0, 0, 0, 0, 0, 0, 0, 0, 0, 0, 0, 0, 0, 0, 0, 0, 0, 0, 0, 0, 0, 0, 0, 0, 0, 0, 0, 0, 0, 0, 0, 0, 0, 0, 0, 0, 0, 0, 0, 0, 0, 0, 0, 0, 0, 0, 0, 0, 0, 0, 0, 0, 0, 0, 0, 0, 0, 0, 0, 0, 0, 0, 0, 0, 0, 0, 0, 0, 0, 0, 0, 0, 0, 0, 0, 0, 0, 0, 0, 0, 0, 0, 0, 0, 0, 0, 0, 0, 0, 0, 0, 0, 0, 0, 0, 0, 0, 0, 0, 0, 0, 0, 0, 0, 0, 0, 0, 0, 0, 0, 0, 0, 0, 0, 0, 0, 0, 0, 0, 0, 0, 0, 0, 0, 0, 0, 0, 0, 0, 0, 0, 0, 0, 0, 0, 0, 0, 0, 0, 0, 0, 0, 0, 0, 0, 0, 0, 0, 0, 0, 0, 0, 0, 0, 0, 0, 0, 0, 0, 0, 0, 0, 0, 0, 0, 0, 0, 0, 0, 0, 0, 0, 0, 0, 0, 0, 0, 0, 0, 0, 0, 0, 0, 0, 0, 0, 0, 0, 0, 0, 0, 0, 0, 0, 0, 0, 0, 0, 0, 0, 0, 0, 0, 0, 0, 0, 0, 0, 0, 0, 0, 0, 0, 0, 0, 0, 0, 0, 0, 0, 0, 0, 0, 0, 0, 0, 0, 0, 0, 0, 0, 0, 0, 0, 0, 0, 0, 0, 0, 0, 0, 0, 0, 0, 0, 0, 0, 0, 0, 0, 0, 0, 0, 0])
me_plane.materials.append(mat_body)
me_plane.materials.append(mat_mooth)
me_plane.use_remesh_preserve_volume = False
me_plane.use_remesh_preserve_attributes = False
me_plane.use_mirror_vertex_groups = False
me_plane.update()
me_sphere_001 = bpy.data.meshes.new('Sphere.001')
me_sphere_001.from_pydata([(-0.1736, -0.9848, -2.932e-08), (-0.1604, -0.9098, -0.3827), (-0.1228, -0.6964, -0.7071), (-0.06645, -0.3769, -0.9239), (1.956e-08, -2.486e-08, -1.0), (0.06645, 0.3769, -0.9239), (0.1228, 0.6964, -0.7071), (0.1604, 0.9098, -0.3827), (0.4269, 0.8629, -0.2706), (0.6152, 0.6095, -0.5), (0.7098, 0.2634, -0.6533), (0.6964, -0.1228, -0.7071), (0.5769, -0.4903, -0.6533), (0.3696, -0.7832, -0.5), (0.1061, -0.9568, -0.2706), (0.2164, -0.9763, -1.893e-09), (0.5736, -0.8192, 1.015e-08), (0.8434, -0.5373, 4.712e-08), (0.9848, -0.1736, 6.445e-08), (0.9763, 0.2164, 8.058e-08), (0.8192, 0.5736, 7.197e-08), (0.5373, 0.8434, 7.888e-08), (0.4269, 0.8629, 0.2706), (0.6152, 0.6095, 0.5), (0.7098, 0.2634, 0.6533), (0.6964, -0.1228, 0.7071), (0.5769, -0.4903, 0.6533), (0.3696, -0.7832, 0.5), (0.1061, -0.9568, 0.2706), (-0.1604, -0.9098, 0.3827), (-0.1228, -0.6964, 0.7071), (-0.06645, -0.3769, 0.9239), (-1.018e-07, -1.366e-07, 1.0), (0.06645, 0.3769, 0.9239), (0.1228, 0.6964, 0.7071), (0.1604, 0.9098, 0.3827), (0.1736, 0.9848, 1.649e-07), (-0.1061, 0.9568, 0.2706), (-0.3696, 0.7832, 0.5), (-0.5769, 0.4903, 0.6533), (-0.6964, 0.1228, 0.7071), (-0.7098, -0.2634, 0.6533), (-0.6152, -0.6095, 0.5), (-0.4269, -0.8629, 0.2706), (-0.5373, -0.8434, -1.344e-07), (-0.8192, -0.5736, -1.696e-07), (-0.9763, -0.2164, -2.204e-07), (-0.9848, 0.1736, -2.043e-07), (-0.8434, 0.5373, -1.869e-07), (-0.5736, 0.8192, -1.078e-07), (-0.2164, 0.9763, -3.255e-08), (-0.1061, 0.9568, -0.2706), (-0.3696, 0.7832, -0.5), (-0.5769, 0.4903, -0.6533), (-0.6964, 0.1228, -0.7071), (-0.7098, -0.2634, -0.6533), (-0.6152, -0.6095, -0.5), (-0.4269, -0.8629, -0.2706)], [], [(36, 8, 7), (7, 8, 9, 6), (6, 9, 10, 5), (5, 10, 11, 4), (4, 11, 12, 3), (3, 12, 13, 2), (2, 13, 14, 1), (14, 0, 1), (15, 0, 14), (13, 16, 15, 14), (12, 17, 16, 13), (11, 18, 17, 12), (10, 19, 18, 11), (9, 20, 19, 10), (8, 21, 20, 9), (36, 21, 8), (36, 22, 21), (21, 22, 23, 20), (20, 23, 24, 19), (19, 24, 25, 18), (18, 25, 26, 17), (17, 26, 27, 16), (16, 27, 28, 15), (28, 0, 15), (29, 0, 28), (27, 30, 29, 28), (26, 31, 30, 27), (25, 32, 31, 26), (24, 33, 32, 25), (23, 34, 33, 24), (22, 35, 34, 23), (36, 35, 22), (36, 37, 35), (35, 37, 38, 34), (34, 38, 39, 33), (33, 39, 40, 32), (32, 40, 41, 31), (31, 41, 42, 30), (30, 42, 43, 29), (43, 0, 29), (44, 0, 43), (42, 45, 44, 43), (41, 46, 45, 42), (40, 47, 46, 41), (39, 48, 47, 40), (38, 49, 48, 39), (37, 50, 49, 38), (36, 50, 37), (36, 51, 50), (50, 51, 52, 49), (49, 52, 53, 48), (48, 53, 54, 47), (47, 54, 55, 46), (46, 55, 56, 45), (45, 56, 57, 44), (57, 0, 44), (1, 0, 57), (56, 2, 1, 57), (55, 3, 2, 56), (54, 4, 3, 55), (53, 5, 4, 54), (52, 6, 5, 53), (51, 7, 6, 52), (36, 7, 51)])
me_sphere_001.polygons.foreach_set('use_smooth', [True] * 64)
me_sphere_001.polygons.foreach_set('material_index', [0, 0, 0, 0, 0, 0, 0, 1, 1, 0, 0, 0, 0, 0, 0, 0, 0, 0, 0, 0, 0, 0, 0, 1, 1, 0, 0, 0, 0, 0, 0, 0, 0, 0, 0, 0, 0, 0, 0, 1, 1, 0, 0, 0, 0, 0, 0, 0, 0, 0, 0, 0, 0, 0, 0, 1, 1, 0, 0, 0, 0, 0, 0, 0])
me_sphere_001.materials.append(mat_eye)
me_sphere_001.materials.append(mat_pupil)
me_sphere_001.use_remesh_preserve_volume = False
me_sphere_001.use_remesh_preserve_attributes = False
me_sphere_001.use_mirror_vertex_groups = False
me_sphere_001.update()
me_sphere = bpy.data.meshes.new('Sphere')
me_sphere.from_pydata([(0.1736, -0.9848, -2.932e-08), (0.1604, -0.9098, -0.3827), (0.1228, -0.6964, -0.7071), (0.06645, -0.3769, -0.9239), (9.725e-09, -2.622e-08, -1.0), (-0.06645, 0.3769, -0.9239), (-0.1228, 0.6964, -0.7071), (-0.1604, 0.9098, -0.3827), (0.1061, 0.9568, -0.2706), (0.3696, 0.7832, -0.5), (0.5769, 0.4903, -0.6533), (0.6964, 0.1228, -0.7071), (0.7098, -0.2634, -0.6533), (0.6152, -0.6095, -0.5), (0.4269, -0.8629, -0.2706), (0.5373, -0.8434, -1.893e-09), (0.8192, -0.5736, 1.015e-08), (0.9763, -0.2164, 4.712e-08), (0.9848, 0.1736, 6.445e-08), (0.8434, 0.5373, 8.058e-08), (0.5736, 0.8192, 7.197e-08), (0.2164, 0.9763, 7.888e-08), (0.1061, 0.9568, 0.2706), (0.3696, 0.7832, 0.5), (0.5769, 0.4903, 0.6533), (0.6964, 0.1228, 0.7071), (0.7098, -0.2634, 0.6533), (0.6152, -0.6095, 0.5), (0.4269, -0.8629, 0.2706), (0.1604, -0.9098, 0.3827), (0.1228, -0.6964, 0.7071), (0.06645, -0.3769, 0.9239), (-6.611e-08, -1.727e-07, 1.0), (-0.06645, 0.3769, 0.9239), (-0.1228, 0.6964, 0.7071), (-0.1604, 0.9098, 0.3827), (-0.1736, 0.9848, 1.649e-07), (-0.4269, 0.8629, 0.2706), (-0.6152, 0.6095, 0.5), (-0.7098, 0.2634, 0.6533), (-0.6964, -0.1228, 0.7071), (-0.5769, -0.4903, 0.6533), (-0.3696, -0.7832, 0.5), (-0.1061, -0.9568, 0.2706), (-0.2164, -0.9763, -1.344e-07), (-0.5736, -0.8192, -1.696e-07), (-0.8434, -0.5373, -2.204e-07), (-0.9848, -0.1736, -2.043e-07), (-0.9763, 0.2164, -1.869e-07), (-0.8192, 0.5736, -1.078e-07), (-0.5373, 0.8434, -3.255e-08), (-0.4269, 0.8629, -0.2706), (-0.6152, 0.6095, -0.5), (-0.7098, 0.2634, -0.6533), (-0.6964, -0.1228, -0.7071), (-0.5769, -0.4903, -0.6533), (-0.3696, -0.7832, -0.5), (-0.1061, -0.9568, -0.2706)], [], [(36, 8, 7), (7, 8, 9, 6), (6, 9, 10, 5), (5, 10, 11, 4), (4, 11, 12, 3), (3, 12, 13, 2), (2, 13, 14, 1), (14, 0, 1), (15, 0, 14), (13, 16, 15, 14), (12, 17, 16, 13), (11, 18, 17, 12), (10, 19, 18, 11), (9, 20, 19, 10), (8, 21, 20, 9), (36, 21, 8), (36, 22, 21), (21, 22, 23, 20), (20, 23, 24, 19), (19, 24, 25, 18), (18, 25, 26, 17), (17, 26, 27, 16), (16, 27, 28, 15), (28, 0, 15), (29, 0, 28), (27, 30, 29, 28), (26, 31, 30, 27), (25, 32, 31, 26), (24, 33, 32, 25), (23, 34, 33, 24), (22, 35, 34, 23), (36, 35, 22), (36, 37, 35), (35, 37, 38, 34), (34, 38, 39, 33), (33, 39, 40, 32), (32, 40, 41, 31), (31, 41, 42, 30), (30, 42, 43, 29), (43, 0, 29), (44, 0, 43), (42, 45, 44, 43), (41, 46, 45, 42), (40, 47, 46, 41), (39, 48, 47, 40), (38, 49, 48, 39), (37, 50, 49, 38), (36, 50, 37), (36, 51, 50), (50, 51, 52, 49), (49, 52, 53, 48), (48, 53, 54, 47), (47, 54, 55, 46), (46, 55, 56, 45), (45, 56, 57, 44), (57, 0, 44), (1, 0, 57), (56, 2, 1, 57), (55, 3, 2, 56), (54, 4, 3, 55), (53, 5, 4, 54), (52, 6, 5, 53), (51, 7, 6, 52), (36, 7, 51)])
me_sphere.polygons.foreach_set('use_smooth', [True] * 64)
me_sphere.polygons.foreach_set('material_index', [0, 0, 0, 0, 0, 0, 0, 1, 1, 0, 0, 0, 0, 0, 0, 0, 0, 0, 0, 0, 0, 0, 0, 1, 1, 0, 0, 0, 0, 0, 0, 0, 0, 0, 0, 0, 0, 0, 0, 1, 1, 0, 0, 0, 0, 0, 0, 0, 0, 0, 0, 0, 0, 0, 0, 1, 1, 0, 0, 0, 0, 0, 0, 0])
me_sphere.materials.append(mat_eye)
me_sphere.materials.append(mat_pupil)
me_sphere.use_remesh_preserve_volume = False
me_sphere.use_remesh_preserve_attributes = False
me_sphere.use_mirror_vertex_groups = False
me_sphere.update()
arm_armature = bpy.data.armatures.new('Armature')  # bones are not reproduced

# ---- objects
ob_armature = bpy.data.objects.new('Armature', arm_armature)
ob_plane = bpy.data.objects.new('Plane', me_plane)
ob_lamp = bpy.data.objects.new('Lamp', light_lamp)
ob_camera = bpy.data.objects.new('Camera', cam_camera_001)
ob_sphere_001 = bpy.data.objects.new('Sphere.001', me_sphere_001)
ob_sphere = bpy.data.objects.new('Sphere', me_sphere)

# ---- transforms, parenting, visibility, modifiers, constraints
ob_armature.location = (2.217, -2.797, 8.855)
ob_armature.rotation_euler = (1.571, -0.0, -0.0)
ob_armature.lock_rotations_4d = False
ob_armature.empty_display_type = 'ARROWS'
ob_armature.color = (0.0, 0.0, 0.0, 1.0)
ob_armature.show_in_front = True
ob_armature.lineart.crease_threshold = 0.0
ob_plane.location = (2.217, -3.366, 13.45)
ob_plane.scale = (0.3285, 0.3285, 0.3285)
ob_plane.lock_rotations_4d = False
ob_plane.empty_display_type = 'ARROWS'
ob_plane.color = (0.0, 0.0, 0.0, 1.0)
ob_plane.lineart.crease_threshold = 0.0
_m = ob_plane.modifiers.new('Subsurf', 'SUBSURF')
_m.uv_smooth = 'PRESERVE_CORNERS'
_m.quality = 2
_m.show_only_control_edges = False
ob_lamp.location = (-15.92, 2.655, 21.71)
ob_lamp.lock_rotations_4d = False
ob_lamp.empty_display_type = 'ARROWS'
ob_lamp.color = (0.0, 0.0, 0.0, 1.0)
ob_lamp.lineart.crease_threshold = 0.0
ob_camera.location = (12.67, -13.54, 17.0)
ob_camera.rotation_euler = (1.341, 0.01488, 0.6703)
ob_camera.lock_rotations_4d = False
ob_camera.empty_display_type = 'ARROWS'
ob_camera.color = (0.0, 0.0, 0.0, 1.0)
ob_camera.lineart.crease_threshold = 0.0
ob_sphere_001.location = (1.626, -3.13, 14.47)
ob_sphere_001.scale = (0.2789, 0.2789, 0.2789)
ob_sphere_001.lock_rotations_4d = False
ob_sphere_001.empty_display_type = 'ARROWS'
ob_sphere_001.color = (0.0, 0.0, 0.0, 1.0)
ob_sphere_001.show_axis = True
ob_sphere_001.lineart.crease_threshold = 0.0
_m = ob_sphere_001.modifiers.new('Subsurf', 'SUBSURF')
_m.uv_smooth = 'PRESERVE_CORNERS'
_m.quality = 2
_m.show_only_control_edges = False
ob_sphere.location = (2.809, -3.13, 14.47)
ob_sphere.scale = (0.2789, 0.2789, 0.2789)
ob_sphere.lock_rotations_4d = False
ob_sphere.empty_display_type = 'ARROWS'
ob_sphere.color = (0.0, 0.0, 0.0, 1.0)
ob_sphere.show_axis = True
ob_sphere.lineart.crease_threshold = 0.0
_m = ob_sphere.modifiers.new('Subsurf', 'SUBSURF')
_m.uv_smooth = 'PRESERVE_CORNERS'
_m.quality = 2
_m.show_only_control_edges = False

# ---- collection membership
col_collection_1.objects.link(ob_armature)
col_collection_1.objects.link(ob_plane)
col_collection_2.objects.link(ob_lamp)
col_collection_2.objects.link(ob_camera)
col_collection_2.objects.link(ob_sphere_001)
col_collection_2.objects.link(ob_sphere)

# ---- scene / render settings (as saved in the file)
scene.camera = ob_camera
scene.frame_start = 1; scene.frame_end = 250; scene.frame_set(1)
scene.render.engine = 'BLENDER_EEVEE_NEXT'
scene.render.image_settings.file_format = 'JPEG'
scene.render.image_settings.color_mode = 'RGB'
scene.render.image_settings.compression = 90
scene.render.resolution_x = 800
scene.render.resolution_y = 600
scene.render.pixel_aspect_x = 100.0
scene.render.pixel_aspect_y = 100.0
scene.render.fps = 25
scene.render.dither_intensity = 0.0
scene.render.use_compositing = False
scene.render.use_sequencer = False
scene.render.bake_margin = 2
scene.render.bake_bias = 0.0
scene.render.use_stamp_time = False
scene.render.use_stamp_date = False
scene.render.use_stamp_frame = False
scene.render.use_stamp_camera = False
scene.render.use_stamp_scene = False
scene.render.use_stamp_filename = False
scene.render.use_stamp_render_time = False
scene.render.stamp_font_size = 0
scene.cycles.use_denoising = False
scene.cycles.samples = 10
scene.cycles.sampling_pattern = 'TABULATED_SOBOL'
scene.cycles.light_sampling_threshold = 0.0
scene.cycles.use_adaptive_sampling = False
scene.cycles.use_light_tree = False
scene.cycles.blur_glossy = 0.0
scene.cycles.volume_bounces = 1
scene.cycles.pixel_filter_type = 'GAUSSIAN'
scene.cycles.sample_clamp_indirect = 0.0
scene.view_settings.view_transform = 'Raw'
bpy.context.view_layer.update()
